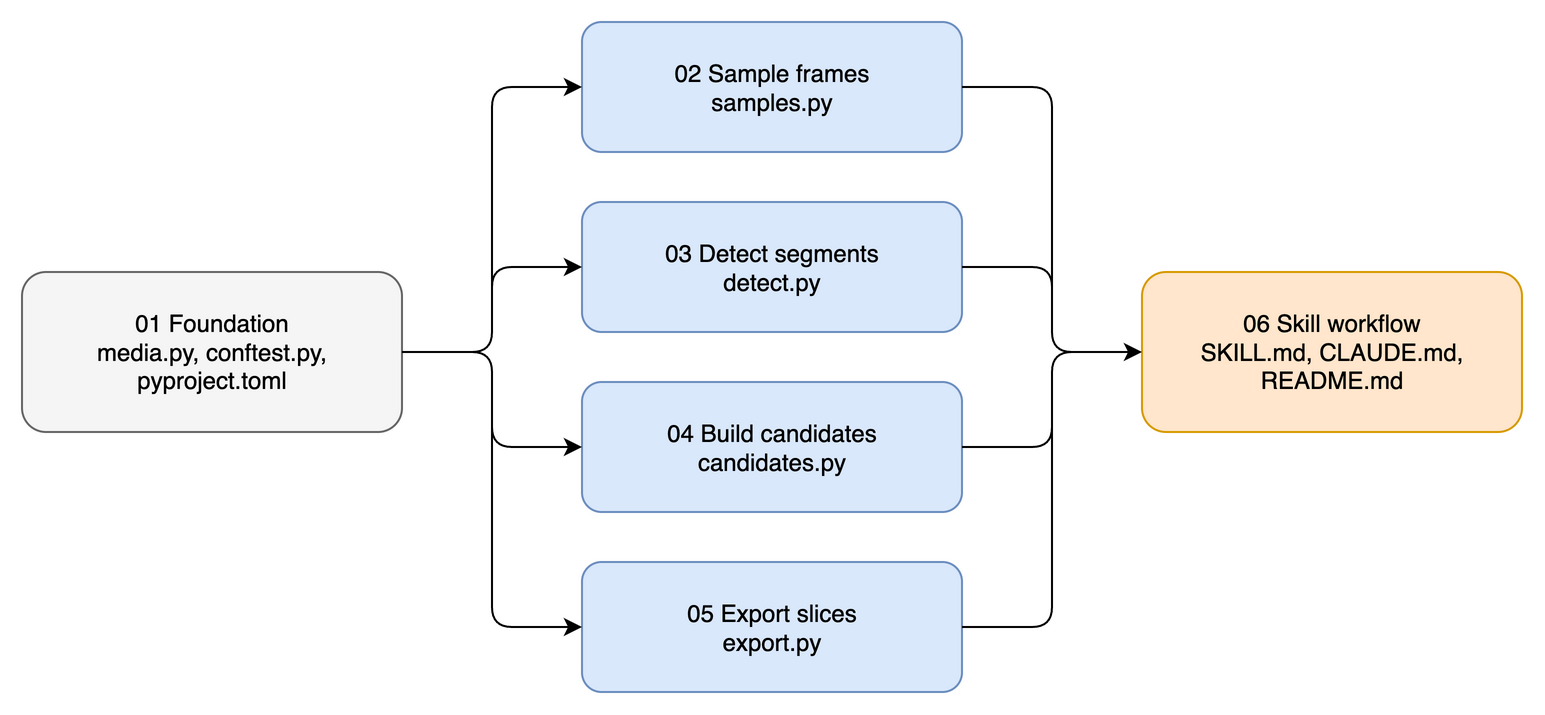

The diagram above was exported from draw.io. Its source (the exported page's mxGraphModel, read from the mxfile embedded in the PNG):
<mxGraphModel>
  <root>
    <mxCell id="0" />
    <mxCell id="1" parent="0" />
    <mxCell id="t1" value="01 Foundation&#10;media.py, conftest.py,&#10;pyproject.toml" style="rounded=1;whiteSpace=wrap;fillColor=#f5f5f5;strokeColor=#666666;" vertex="1" parent="1">
      <mxGeometry x="0" y="125" width="190" height="80" as="geometry" />
    </mxCell>
    <mxCell id="t2" value="02 Sample frames&#10;samples.py" style="rounded=1;whiteSpace=wrap;fillColor=#dae8fc;strokeColor=#6c8ebf;" vertex="1" parent="1">
      <mxGeometry x="280" y="0" width="190" height="65" as="geometry" />
    </mxCell>
    <mxCell id="t3" value="03 Detect segments&#10;detect.py" style="rounded=1;whiteSpace=wrap;fillColor=#dae8fc;strokeColor=#6c8ebf;" vertex="1" parent="1">
      <mxGeometry x="280" y="90" width="190" height="65" as="geometry" />
    </mxCell>
    <mxCell id="t4" value="04 Build candidates&#10;candidates.py" style="rounded=1;whiteSpace=wrap;fillColor=#dae8fc;strokeColor=#6c8ebf;" vertex="1" parent="1">
      <mxGeometry x="280" y="180" width="190" height="65" as="geometry" />
    </mxCell>
    <mxCell id="t5" value="05 Export slices&#10;export.py" style="rounded=1;whiteSpace=wrap;fillColor=#dae8fc;strokeColor=#6c8ebf;" vertex="1" parent="1">
      <mxGeometry x="280" y="270" width="190" height="65" as="geometry" />
    </mxCell>
    <mxCell id="t6" value="06 Skill workflow&#10;SKILL.md, CLAUDE.md,&#10;README.md" style="rounded=1;whiteSpace=wrap;fillColor=#ffe6cc;strokeColor=#d79b00;" vertex="1" parent="1">
      <mxGeometry x="560" y="125" width="190" height="80" as="geometry" />
    </mxCell>
    <mxCell id="a2" style="edgeStyle=orthogonalEdgeStyle;exitX=1;exitY=0.5;exitDx=0;exitDy=0;entryX=0;entryY=0.5;entryDx=0;entryDy=0;" edge="1" source="t1" target="t2" parent="1">
      <mxGeometry relative="1" as="geometry" />
    </mxCell>
    <mxCell id="a3" style="edgeStyle=orthogonalEdgeStyle;" edge="1" source="t1" target="t3" parent="1">
      <mxGeometry relative="1" as="geometry" />
    </mxCell>
    <mxCell id="a4" style="edgeStyle=orthogonalEdgeStyle;" edge="1" source="t1" target="t4" parent="1">
      <mxGeometry relative="1" as="geometry" />
    </mxCell>
    <mxCell id="a5" style="edgeStyle=orthogonalEdgeStyle;exitX=1;exitY=0.5;exitDx=0;exitDy=0;entryX=0;entryY=0.5;entryDx=0;entryDy=0;" edge="1" source="t1" target="t5" parent="1">
      <mxGeometry relative="1" as="geometry" />
    </mxCell>
    <mxCell id="b2" style="edgeStyle=orthogonalEdgeStyle;exitX=1;exitY=0.5;exitDx=0;exitDy=0;entryX=0;entryY=0.5;entryDx=0;entryDy=0;" edge="1" source="t2" target="t6" parent="1">
      <mxGeometry relative="1" as="geometry" />
    </mxCell>
    <mxCell id="b3" style="edgeStyle=orthogonalEdgeStyle;" edge="1" source="t3" target="t6" parent="1">
      <mxGeometry relative="1" as="geometry" />
    </mxCell>
    <mxCell id="b4" style="edgeStyle=orthogonalEdgeStyle;" edge="1" source="t4" target="t6" parent="1">
      <mxGeometry relative="1" as="geometry" />
    </mxCell>
    <mxCell id="b5" style="edgeStyle=orthogonalEdgeStyle;exitX=1;exitY=0.5;exitDx=0;exitDy=0;entryX=0;entryY=0.5;entryDx=0;entryDy=0;" edge="1" source="t5" target="t6" parent="1">
      <mxGeometry relative="1" as="geometry" />
    </mxCell>
  </root>
</mxGraphModel>